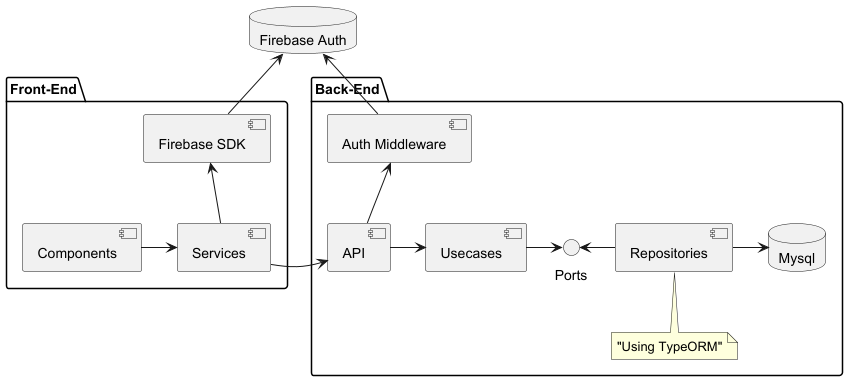

The diagram above was rendered by PlantUML. Its source (embedded in the PNG):
@startuml

package Front-End {
  [Components]
  [Services]
  [Firebase SDK]

  [Components]->[Services]
  [Firebase SDK]<--[Services]

}

database "Firebase Auth"

package Back-End {
  [API]
  [Auth Middleware]
  [Usecases]
  interface Ports
  [Repositories]
  database "Mysql"

  [API] -> [Usecases]
  [Auth Middleware] <-- [API]
  [Usecases] -> Ports
  Ports <- [Repositories]
  [Repositories] -> "Mysql"

  note bottom of [Repositories]: "Using TypeORM"
}

"Firebase Auth" <-- [Firebase SDK]
"Firebase Auth" <-- [Auth Middleware]
[Services] -> [API]

@enduml